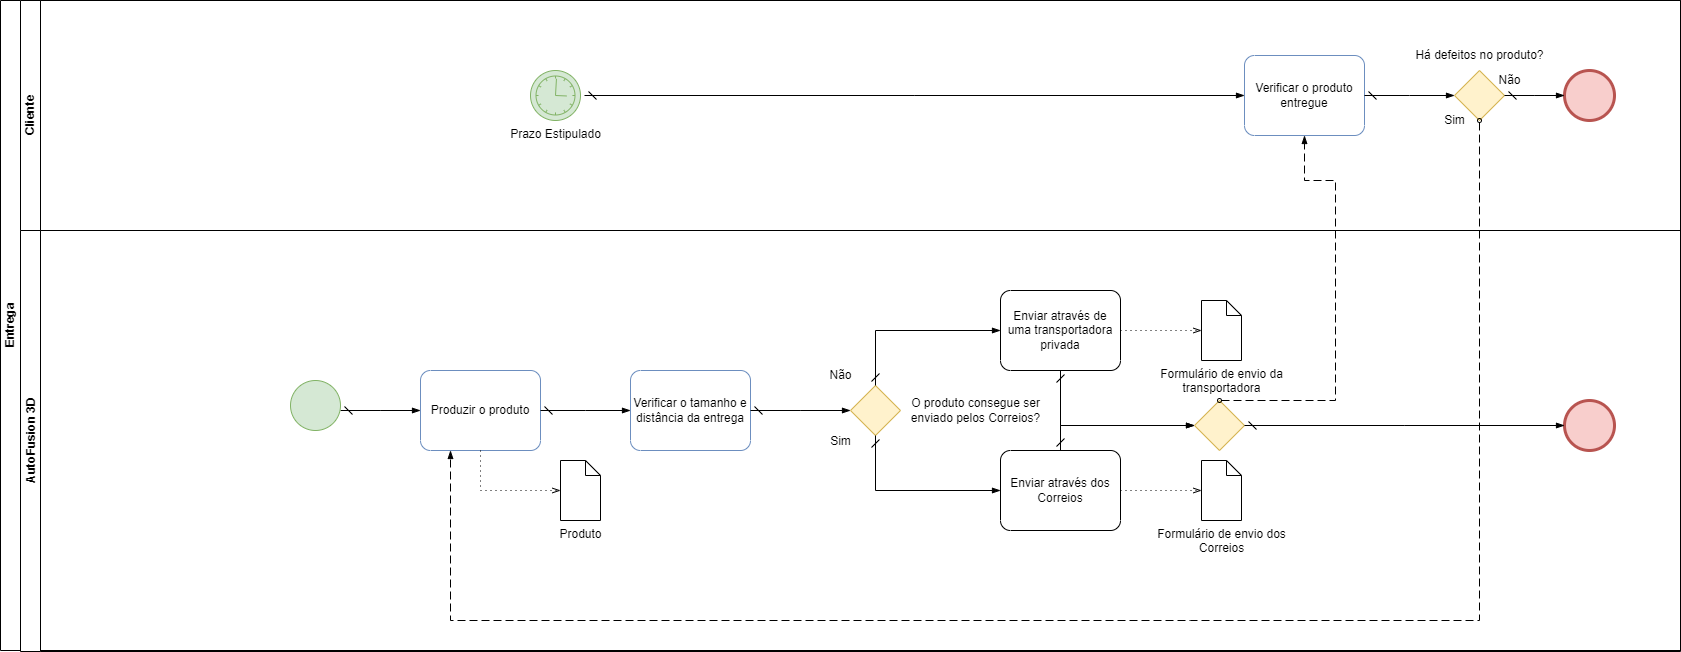

The diagram above was exported from draw.io. Its source (the exported page's mxGraphModel, read from the mxfile embedded in the PNG):
<mxGraphModel dx="1059" dy="2970" grid="1" gridSize="10" guides="1" tooltips="1" connect="1" arrows="1" fold="1" page="1" pageScale="1" pageWidth="827" pageHeight="1169" math="0" shadow="0">
  <root>
    <mxCell id="0" />
    <mxCell id="1" parent="0" />
    <mxCell id="OeJQXTkpfzbEUvZWXiN0-1" value="Entrega&lt;br&gt;" style="swimlane;html=1;childLayout=stackLayout;resizeParent=1;resizeParentMax=0;horizontal=0;startSize=20;horizontalStack=0;whiteSpace=wrap;" parent="1" vertex="1">
      <mxGeometry x="40" y="-1500" width="1680" height="650" as="geometry" />
    </mxCell>
    <mxCell id="E2iYNojO7cnVRwO7aZ2z-3" value="Produzir o produto" style="points=[[0.25,0,0],[0.5,0,0],[0.75,0,0],[1,0.25,0],[1,0.5,0],[1,0.75,0],[0.75,1,0],[0.5,1,0],[0.25,1,0],[0,0.75,0],[0,0.5,0],[0,0.25,0]];shape=mxgraph.bpmn.task;whiteSpace=wrap;rectStyle=rounded;size=10;html=1;container=1;expand=0;collapsible=0;taskMarker=abstract;fillColor=none;strokeColor=#6c8ebf;" parent="1" vertex="1">
      <mxGeometry x="460" y="-1130" width="120" height="80" as="geometry" />
    </mxCell>
    <mxCell id="E2iYNojO7cnVRwO7aZ2z-4" value="Verificar o tamanho e distância da entrega" style="points=[[0.25,0,0],[0.5,0,0],[0.75,0,0],[1,0.25,0],[1,0.5,0],[1,0.75,0],[0.75,1,0],[0.5,1,0],[0.25,1,0],[0,0.75,0],[0,0.5,0],[0,0.25,0]];shape=mxgraph.bpmn.task;whiteSpace=wrap;rectStyle=rounded;size=10;html=1;container=1;expand=0;collapsible=0;taskMarker=abstract;fillColor=none;strokeColor=#6c8ebf;" parent="1" vertex="1">
      <mxGeometry x="670" y="-1130" width="120" height="80" as="geometry" />
    </mxCell>
    <mxCell id="E2iYNojO7cnVRwO7aZ2z-5" value="Verificar o produto entregue" style="points=[[0.25,0,0],[0.5,0,0],[0.75,0,0],[1,0.25,0],[1,0.5,0],[1,0.75,0],[0.75,1,0],[0.5,1,0],[0.25,1,0],[0,0.75,0],[0,0.5,0],[0,0.25,0]];shape=mxgraph.bpmn.task;whiteSpace=wrap;rectStyle=rounded;size=10;html=1;container=1;expand=0;collapsible=0;taskMarker=abstract;fillColor=none;strokeColor=#6c8ebf;" parent="1" vertex="1">
      <mxGeometry x="1284" y="-1445" width="120" height="80" as="geometry" />
    </mxCell>
    <mxCell id="E2iYNojO7cnVRwO7aZ2z-6" value="" style="edgeStyle=elbowEdgeStyle;fontSize=12;html=1;endArrow=blockThin;endFill=1;startArrow=dash;startFill=0;endSize=6;startSize=6;rounded=0;exitX=1;exitY=0.5;exitDx=0;exitDy=0;exitPerimeter=0;entryX=0;entryY=0.5;entryDx=0;entryDy=0;entryPerimeter=0;" parent="1" target="E2iYNojO7cnVRwO7aZ2z-3" edge="1">
      <mxGeometry width="160" relative="1" as="geometry">
        <mxPoint x="380" y="-1090" as="sourcePoint" />
        <mxPoint x="360" y="-1070" as="targetPoint" />
      </mxGeometry>
    </mxCell>
    <mxCell id="E2iYNojO7cnVRwO7aZ2z-7" value="" style="edgeStyle=elbowEdgeStyle;fontSize=12;html=1;endArrow=blockThin;endFill=1;startArrow=dash;startFill=0;endSize=6;startSize=6;rounded=0;exitX=1;exitY=0.5;exitDx=0;exitDy=0;exitPerimeter=0;entryX=0;entryY=0.5;entryDx=0;entryDy=0;entryPerimeter=0;" parent="1" source="E2iYNojO7cnVRwO7aZ2z-3" target="E2iYNojO7cnVRwO7aZ2z-4" edge="1">
      <mxGeometry width="160" relative="1" as="geometry">
        <mxPoint x="280" y="-1140" as="sourcePoint" />
        <mxPoint x="440" y="-1140" as="targetPoint" />
      </mxGeometry>
    </mxCell>
    <mxCell id="E2iYNojO7cnVRwO7aZ2z-8" value="" style="points=[[0.25,0.25,0],[0.5,0,0],[0.75,0.25,0],[1,0.5,0],[0.75,0.75,0],[0.5,1,0],[0.25,0.75,0],[0,0.5,0]];shape=mxgraph.bpmn.gateway2;html=1;verticalLabelPosition=bottom;labelBackgroundColor=#ffffff;verticalAlign=top;align=center;perimeter=rhombusPerimeter;outlineConnect=0;outline=none;symbol=none;fillColor=#fff2cc;strokeColor=#d6b656;" parent="1" vertex="1">
      <mxGeometry x="1494" y="-1430" width="50" height="50" as="geometry" />
    </mxCell>
    <mxCell id="E2iYNojO7cnVRwO7aZ2z-10" value="" style="edgeStyle=elbowEdgeStyle;fontSize=12;html=1;endArrow=blockThin;endFill=1;startArrow=dash;startFill=0;endSize=6;startSize=6;rounded=0;exitX=1;exitY=0.5;exitDx=0;exitDy=0;exitPerimeter=0;entryX=0;entryY=0.5;entryDx=0;entryDy=0;entryPerimeter=0;" parent="1" target="E2iYNojO7cnVRwO7aZ2z-5" edge="1">
      <mxGeometry width="160" relative="1" as="geometry">
        <mxPoint x="624" y="-1405" as="sourcePoint" />
        <mxPoint x="614" y="-1125" as="targetPoint" />
      </mxGeometry>
    </mxCell>
    <mxCell id="E2iYNojO7cnVRwO7aZ2z-13" value="Há defeitos no produto?" style="text;html=1;align=center;verticalAlign=middle;resizable=0;points=[];autosize=1;strokeColor=none;fillColor=none;" parent="1" vertex="1">
      <mxGeometry x="1444" y="-1460" width="150" height="30" as="geometry" />
    </mxCell>
    <mxCell id="E2iYNojO7cnVRwO7aZ2z-14" value="Produto" style="shape=mxgraph.bpmn.data;labelPosition=center;verticalLabelPosition=bottom;align=center;verticalAlign=top;size=15;html=1;" parent="1" vertex="1">
      <mxGeometry x="600" y="-1040" width="40" height="60" as="geometry" />
    </mxCell>
    <mxCell id="E2iYNojO7cnVRwO7aZ2z-15" value="" style="edgeStyle=elbowEdgeStyle;fontSize=12;html=1;endFill=0;startFill=0;endSize=6;startSize=6;dashed=1;dashPattern=1 4;endArrow=openThin;startArrow=none;rounded=0;exitX=0.5;exitY=1;exitDx=0;exitDy=0;exitPerimeter=0;entryX=0;entryY=0.5;entryDx=0;entryDy=0;entryPerimeter=0;" parent="1" source="E2iYNojO7cnVRwO7aZ2z-3" target="E2iYNojO7cnVRwO7aZ2z-14" edge="1">
      <mxGeometry width="160" relative="1" as="geometry">
        <mxPoint x="560" y="-1050" as="sourcePoint" />
        <mxPoint x="720" y="-1050" as="targetPoint" />
        <Array as="points">
          <mxPoint x="520" y="-1030" />
        </Array>
      </mxGeometry>
    </mxCell>
    <mxCell id="E2iYNojO7cnVRwO7aZ2z-16" value="" style="dashed=1;dashPattern=8 4;endArrow=blockThin;endFill=1;startArrow=oval;startFill=0;endSize=6;startSize=4;html=1;rounded=0;exitX=0.5;exitY=1;exitDx=0;exitDy=0;exitPerimeter=0;entryX=0.25;entryY=1;entryDx=0;entryDy=0;entryPerimeter=0;" parent="1" source="E2iYNojO7cnVRwO7aZ2z-8" target="E2iYNojO7cnVRwO7aZ2z-3" edge="1">
      <mxGeometry width="160" relative="1" as="geometry">
        <mxPoint x="670" y="-1050" as="sourcePoint" />
        <mxPoint x="320" y="-1050" as="targetPoint" />
        <Array as="points">
          <mxPoint x="1519" y="-880" />
          <mxPoint x="1230" y="-880" />
          <mxPoint x="490" y="-880" />
        </Array>
      </mxGeometry>
    </mxCell>
    <mxCell id="E2iYNojO7cnVRwO7aZ2z-17" value="" style="edgeStyle=elbowEdgeStyle;fontSize=12;html=1;endArrow=blockThin;endFill=1;startArrow=dash;startFill=0;endSize=6;startSize=6;rounded=0;exitX=1;exitY=0.5;exitDx=0;exitDy=0;exitPerimeter=0;" parent="1" source="E2iYNojO7cnVRwO7aZ2z-5" target="E2iYNojO7cnVRwO7aZ2z-8" edge="1">
      <mxGeometry width="160" relative="1" as="geometry">
        <mxPoint x="1224" y="-1215" as="sourcePoint" />
        <mxPoint x="1384" y="-1215" as="targetPoint" />
      </mxGeometry>
    </mxCell>
    <mxCell id="E2iYNojO7cnVRwO7aZ2z-18" value="Sim" style="text;html=1;align=center;verticalAlign=middle;resizable=0;points=[];autosize=1;strokeColor=none;fillColor=none;" parent="1" vertex="1">
      <mxGeometry x="1474" y="-1395" width="40" height="30" as="geometry" />
    </mxCell>
    <mxCell id="E2iYNojO7cnVRwO7aZ2z-22" value="" style="points=[[0.145,0.145,0],[0.5,0,0],[0.855,0.145,0],[1,0.5,0],[0.855,0.855,0],[0.5,1,0],[0.145,0.855,0],[0,0.5,0]];shape=mxgraph.bpmn.event;html=1;verticalLabelPosition=bottom;labelBackgroundColor=#ffffff;verticalAlign=top;align=center;perimeter=ellipsePerimeter;outlineConnect=0;aspect=fixed;outline=end;symbol=terminate2;fillColor=#f8cecc;strokeColor=#b85450;" parent="1" vertex="1">
      <mxGeometry x="1604" y="-1430" width="50" height="50" as="geometry" />
    </mxCell>
    <mxCell id="E2iYNojO7cnVRwO7aZ2z-23" value="" style="edgeStyle=elbowEdgeStyle;fontSize=12;html=1;endArrow=blockThin;endFill=1;startArrow=dash;startFill=0;endSize=6;startSize=6;rounded=0;exitX=1;exitY=0.5;exitDx=0;exitDy=0;exitPerimeter=0;entryX=0;entryY=0.5;entryDx=0;entryDy=0;entryPerimeter=0;" parent="1" source="E2iYNojO7cnVRwO7aZ2z-8" target="E2iYNojO7cnVRwO7aZ2z-22" edge="1">
      <mxGeometry width="160" relative="1" as="geometry">
        <mxPoint x="1504" y="-1365" as="sourcePoint" />
        <mxPoint x="1664" y="-1365" as="targetPoint" />
      </mxGeometry>
    </mxCell>
    <mxCell id="E2iYNojO7cnVRwO7aZ2z-24" value="Não" style="text;html=1;align=center;verticalAlign=middle;resizable=0;points=[];autosize=1;strokeColor=none;fillColor=none;" parent="1" vertex="1">
      <mxGeometry x="1524" y="-1435" width="50" height="30" as="geometry" />
    </mxCell>
    <mxCell id="E2iYNojO7cnVRwO7aZ2z-25" value="" style="points=[[0.25,0.25,0],[0.5,0,0],[0.75,0.25,0],[1,0.5,0],[0.75,0.75,0],[0.5,1,0],[0.25,0.75,0],[0,0.5,0]];shape=mxgraph.bpmn.gateway2;html=1;verticalLabelPosition=bottom;labelBackgroundColor=#ffffff;verticalAlign=top;align=center;perimeter=rhombusPerimeter;outlineConnect=0;outline=none;symbol=none;fillColor=#fff2cc;strokeColor=#d6b656;" parent="1" vertex="1">
      <mxGeometry x="890" y="-1115" width="50" height="50" as="geometry" />
    </mxCell>
    <mxCell id="E2iYNojO7cnVRwO7aZ2z-26" value="" style="edgeStyle=elbowEdgeStyle;fontSize=12;html=1;endArrow=blockThin;endFill=1;startArrow=dash;startFill=0;endSize=6;startSize=6;rounded=0;exitX=1;exitY=0.5;exitDx=0;exitDy=0;exitPerimeter=0;entryX=0;entryY=0.5;entryDx=0;entryDy=0;entryPerimeter=0;" parent="1" source="E2iYNojO7cnVRwO7aZ2z-4" target="E2iYNojO7cnVRwO7aZ2z-25" edge="1">
      <mxGeometry width="160" relative="1" as="geometry">
        <mxPoint x="670" y="-1140" as="sourcePoint" />
        <mxPoint x="830" y="-1140" as="targetPoint" />
      </mxGeometry>
    </mxCell>
    <mxCell id="OeJQXTkpfzbEUvZWXiN0-4" value="AutoFusion 3D" style="swimlane;html=1;startSize=20;horizontal=0;fontSize=12;" parent="1" vertex="1">
      <mxGeometry x="60" y="-1270" width="1660" height="421" as="geometry">
        <mxRectangle x="20" y="160" width="1240" height="30" as="alternateBounds" />
      </mxGeometry>
    </mxCell>
    <mxCell id="E2iYNojO7cnVRwO7aZ2z-31" value="Enviar através de uma transportadora privada" style="points=[[0.25,0,0],[0.5,0,0],[0.75,0,0],[1,0.25,0],[1,0.5,0],[1,0.75,0],[0.75,1,0],[0.5,1,0],[0.25,1,0],[0,0.75,0],[0,0.5,0],[0,0.25,0]];shape=mxgraph.bpmn.task;whiteSpace=wrap;rectStyle=rounded;size=10;html=1;container=1;expand=0;collapsible=0;taskMarker=abstract;" parent="OeJQXTkpfzbEUvZWXiN0-4" vertex="1">
      <mxGeometry x="980" y="60" width="120" height="80" as="geometry" />
    </mxCell>
    <mxCell id="E2iYNojO7cnVRwO7aZ2z-35" value="Enviar através dos Correios" style="points=[[0.25,0,0],[0.5,0,0],[0.75,0,0],[1,0.25,0],[1,0.5,0],[1,0.75,0],[0.75,1,0],[0.5,1,0],[0.25,1,0],[0,0.75,0],[0,0.5,0],[0,0.25,0]];shape=mxgraph.bpmn.task;whiteSpace=wrap;rectStyle=rounded;size=10;html=1;container=1;expand=0;collapsible=0;taskMarker=abstract;" parent="OeJQXTkpfzbEUvZWXiN0-4" vertex="1">
      <mxGeometry x="980" y="220" width="120" height="80" as="geometry" />
    </mxCell>
    <mxCell id="E2iYNojO7cnVRwO7aZ2z-28" value="O produto consegue ser &lt;br&gt;enviado pelos Correios?" style="text;html=1;align=center;verticalAlign=middle;resizable=0;points=[];autosize=1;strokeColor=none;fillColor=none;" parent="OeJQXTkpfzbEUvZWXiN0-4" vertex="1">
      <mxGeometry x="880" y="160" width="150" height="40" as="geometry" />
    </mxCell>
    <mxCell id="E2iYNojO7cnVRwO7aZ2z-20" value="Formulário de envio dos &lt;br&gt;Correios" style="shape=mxgraph.bpmn.data;labelPosition=center;verticalLabelPosition=bottom;align=center;verticalAlign=top;size=15;html=1;" parent="OeJQXTkpfzbEUvZWXiN0-4" vertex="1">
      <mxGeometry x="1181" y="230" width="40" height="60" as="geometry" />
    </mxCell>
    <mxCell id="E2iYNojO7cnVRwO7aZ2z-29" value="" style="edgeStyle=elbowEdgeStyle;fontSize=12;html=1;endFill=0;startFill=0;endSize=6;startSize=6;dashed=1;dashPattern=1 4;endArrow=openThin;startArrow=none;rounded=0;exitX=1;exitY=0.5;exitDx=0;exitDy=0;exitPerimeter=0;entryX=0;entryY=0.5;entryDx=0;entryDy=0;entryPerimeter=0;" parent="OeJQXTkpfzbEUvZWXiN0-4" source="E2iYNojO7cnVRwO7aZ2z-35" target="E2iYNojO7cnVRwO7aZ2z-20" edge="1">
      <mxGeometry width="160" relative="1" as="geometry">
        <mxPoint x="740" y="170" as="sourcePoint" />
        <mxPoint x="900" y="170" as="targetPoint" />
        <Array as="points">
          <mxPoint x="1140" y="260" />
        </Array>
      </mxGeometry>
    </mxCell>
    <mxCell id="E2iYNojO7cnVRwO7aZ2z-39" value="Formulário de envio da &lt;br&gt;transportadora" style="shape=mxgraph.bpmn.data;labelPosition=center;verticalLabelPosition=bottom;align=center;verticalAlign=top;size=15;html=1;" parent="OeJQXTkpfzbEUvZWXiN0-4" vertex="1">
      <mxGeometry x="1181" y="70" width="40" height="60" as="geometry" />
    </mxCell>
    <mxCell id="E2iYNojO7cnVRwO7aZ2z-40" value="" style="edgeStyle=elbowEdgeStyle;fontSize=12;html=1;endFill=0;startFill=0;endSize=6;startSize=6;dashed=1;dashPattern=1 4;endArrow=openThin;startArrow=none;rounded=0;exitX=1;exitY=0.5;exitDx=0;exitDy=0;exitPerimeter=0;entryX=0;entryY=0.5;entryDx=0;entryDy=0;entryPerimeter=0;" parent="OeJQXTkpfzbEUvZWXiN0-4" source="E2iYNojO7cnVRwO7aZ2z-31" target="E2iYNojO7cnVRwO7aZ2z-39" edge="1">
      <mxGeometry width="160" relative="1" as="geometry">
        <mxPoint x="860" y="200" as="sourcePoint" />
        <mxPoint x="1020" y="200" as="targetPoint" />
      </mxGeometry>
    </mxCell>
    <mxCell id="E2iYNojO7cnVRwO7aZ2z-44" value="Sim" style="text;html=1;align=center;verticalAlign=middle;resizable=0;points=[];autosize=1;strokeColor=none;fillColor=none;" parent="OeJQXTkpfzbEUvZWXiN0-4" vertex="1">
      <mxGeometry x="800" y="195.5" width="40" height="30" as="geometry" />
    </mxCell>
    <mxCell id="E2iYNojO7cnVRwO7aZ2z-45" value="Não" style="text;html=1;align=center;verticalAlign=middle;resizable=0;points=[];autosize=1;strokeColor=none;fillColor=none;" parent="OeJQXTkpfzbEUvZWXiN0-4" vertex="1">
      <mxGeometry x="795" y="130" width="50" height="30" as="geometry" />
    </mxCell>
    <mxCell id="E2iYNojO7cnVRwO7aZ2z-47" value="Cliente&lt;br&gt;" style="swimlane;html=1;startSize=20;horizontal=0;" parent="OeJQXTkpfzbEUvZWXiN0-4" vertex="1">
      <mxGeometry y="-230" width="1660" height="230" as="geometry" />
    </mxCell>
    <mxCell id="E2iYNojO7cnVRwO7aZ2z-57" value="Prazo Estipulado" style="points=[[0.145,0.145,0],[0.5,0,0],[0.855,0.145,0],[1,0.5,0],[0.855,0.855,0],[0.5,1,0],[0.145,0.855,0],[0,0.5,0]];shape=mxgraph.bpmn.event;html=1;verticalLabelPosition=bottom;labelBackgroundColor=#ffffff;verticalAlign=top;align=center;perimeter=ellipsePerimeter;outlineConnect=0;aspect=fixed;outline=standard;symbol=timer;fillColor=#d5e8d4;strokeColor=#82b366;" parent="E2iYNojO7cnVRwO7aZ2z-47" vertex="1">
      <mxGeometry x="510" y="70" width="50" height="50" as="geometry" />
    </mxCell>
    <mxCell id="E2iYNojO7cnVRwO7aZ2z-58" value="" style="points=[[0.145,0.145,0],[0.5,0,0],[0.855,0.145,0],[1,0.5,0],[0.855,0.855,0],[0.5,1,0],[0.145,0.855,0],[0,0.5,0]];shape=mxgraph.bpmn.event;html=1;verticalLabelPosition=bottom;labelBackgroundColor=#ffffff;verticalAlign=top;align=center;perimeter=ellipsePerimeter;outlineConnect=0;aspect=fixed;outline=end;symbol=terminate2;fillColor=#f8cecc;strokeColor=#b85450;" parent="OeJQXTkpfzbEUvZWXiN0-4" vertex="1">
      <mxGeometry x="1544" y="170" width="50" height="50" as="geometry" />
    </mxCell>
    <mxCell id="xO8n5AM45kr4L_C76t7P-1" value="" style="points=[[0.25,0.25,0],[0.5,0,0],[0.75,0.25,0],[1,0.5,0],[0.75,0.75,0],[0.5,1,0],[0.25,0.75,0],[0,0.5,0]];shape=mxgraph.bpmn.gateway2;html=1;verticalLabelPosition=bottom;labelBackgroundColor=#ffffff;verticalAlign=top;align=center;perimeter=rhombusPerimeter;outlineConnect=0;outline=none;symbol=none;fillColor=#fff2cc;strokeColor=#d6b656;" vertex="1" parent="OeJQXTkpfzbEUvZWXiN0-4">
      <mxGeometry x="1174" y="170" width="50" height="50" as="geometry" />
    </mxCell>
    <mxCell id="xO8n5AM45kr4L_C76t7P-3" value="" style="edgeStyle=elbowEdgeStyle;fontSize=12;html=1;endArrow=blockThin;endFill=1;startArrow=dash;startFill=0;endSize=6;startSize=6;rounded=0;exitX=0.5;exitY=1;exitDx=0;exitDy=0;exitPerimeter=0;entryX=0;entryY=0.5;entryDx=0;entryDy=0;entryPerimeter=0;" edge="1" parent="OeJQXTkpfzbEUvZWXiN0-4" source="E2iYNojO7cnVRwO7aZ2z-31" target="xO8n5AM45kr4L_C76t7P-1">
      <mxGeometry width="160" relative="1" as="geometry">
        <mxPoint x="1020" y="190" as="sourcePoint" />
        <mxPoint x="1180" y="190" as="targetPoint" />
        <Array as="points">
          <mxPoint x="1040" y="160" />
        </Array>
      </mxGeometry>
    </mxCell>
    <mxCell id="xO8n5AM45kr4L_C76t7P-4" value="" style="edgeStyle=elbowEdgeStyle;fontSize=12;html=1;endArrow=blockThin;endFill=1;startArrow=dash;startFill=0;endSize=6;startSize=6;rounded=0;exitX=0.5;exitY=0;exitDx=0;exitDy=0;exitPerimeter=0;entryX=0;entryY=0.5;entryDx=0;entryDy=0;entryPerimeter=0;" edge="1" parent="OeJQXTkpfzbEUvZWXiN0-4" source="E2iYNojO7cnVRwO7aZ2z-35" target="xO8n5AM45kr4L_C76t7P-1">
      <mxGeometry width="160" relative="1" as="geometry">
        <mxPoint x="1020" y="190" as="sourcePoint" />
        <mxPoint x="1180" y="190" as="targetPoint" />
        <Array as="points">
          <mxPoint x="1040" y="200" />
        </Array>
      </mxGeometry>
    </mxCell>
    <mxCell id="xO8n5AM45kr4L_C76t7P-6" value="" style="edgeStyle=elbowEdgeStyle;fontSize=12;html=1;endArrow=blockThin;endFill=1;startArrow=dash;startFill=0;endSize=6;startSize=6;rounded=0;exitX=1;exitY=0.5;exitDx=0;exitDy=0;exitPerimeter=0;entryX=0;entryY=0.5;entryDx=0;entryDy=0;entryPerimeter=0;" edge="1" parent="OeJQXTkpfzbEUvZWXiN0-4" source="xO8n5AM45kr4L_C76t7P-1" target="E2iYNojO7cnVRwO7aZ2z-58">
      <mxGeometry width="160" relative="1" as="geometry">
        <mxPoint x="980" y="200" as="sourcePoint" />
        <mxPoint x="1140" y="200" as="targetPoint" />
      </mxGeometry>
    </mxCell>
    <mxCell id="E2iYNojO7cnVRwO7aZ2z-32" value="" style="points=[[0.145,0.145,0],[0.5,0,0],[0.855,0.145,0],[1,0.5,0],[0.855,0.855,0],[0.5,1,0],[0.145,0.855,0],[0,0.5,0]];shape=mxgraph.bpmn.event;html=1;verticalLabelPosition=bottom;labelBackgroundColor=#ffffff;verticalAlign=top;align=center;perimeter=ellipsePerimeter;outlineConnect=0;aspect=fixed;outline=standard;symbol=general;fillColor=#d5e8d4;strokeColor=#82b366;" parent="OeJQXTkpfzbEUvZWXiN0-4" vertex="1">
      <mxGeometry x="270" y="150" width="50" height="50" as="geometry" />
    </mxCell>
    <mxCell id="E2iYNojO7cnVRwO7aZ2z-36" value="" style="edgeStyle=elbowEdgeStyle;fontSize=12;html=1;endArrow=blockThin;endFill=1;startArrow=dash;startFill=0;endSize=6;startSize=6;rounded=0;exitX=0.5;exitY=1;exitDx=0;exitDy=0;exitPerimeter=0;entryX=0;entryY=0.5;entryDx=0;entryDy=0;entryPerimeter=0;" parent="1" source="E2iYNojO7cnVRwO7aZ2z-25" target="E2iYNojO7cnVRwO7aZ2z-35" edge="1">
      <mxGeometry width="160" relative="1" as="geometry">
        <mxPoint x="910" y="-990" as="sourcePoint" />
        <mxPoint x="1070" y="-990" as="targetPoint" />
        <Array as="points">
          <mxPoint x="915" y="-1040" />
        </Array>
      </mxGeometry>
    </mxCell>
    <mxCell id="E2iYNojO7cnVRwO7aZ2z-37" value="" style="edgeStyle=elbowEdgeStyle;fontSize=12;html=1;endArrow=blockThin;endFill=1;startArrow=dash;startFill=0;endSize=6;startSize=6;rounded=0;exitX=0.5;exitY=0;exitDx=0;exitDy=0;exitPerimeter=0;entryX=0;entryY=0.5;entryDx=0;entryDy=0;entryPerimeter=0;" parent="1" source="E2iYNojO7cnVRwO7aZ2z-25" target="E2iYNojO7cnVRwO7aZ2z-31" edge="1">
      <mxGeometry width="160" relative="1" as="geometry">
        <mxPoint x="910" y="-990" as="sourcePoint" />
        <mxPoint x="1070" y="-990" as="targetPoint" />
        <Array as="points">
          <mxPoint x="915" y="-1160" />
        </Array>
      </mxGeometry>
    </mxCell>
    <mxCell id="xO8n5AM45kr4L_C76t7P-5" value="" style="dashed=1;dashPattern=8 4;endArrow=blockThin;endFill=1;startArrow=oval;startFill=0;endSize=6;startSize=4;html=1;rounded=0;exitX=0.5;exitY=0;exitDx=0;exitDy=0;exitPerimeter=0;entryX=0.5;entryY=1;entryDx=0;entryDy=0;entryPerimeter=0;" edge="1" parent="1" source="xO8n5AM45kr4L_C76t7P-1" target="E2iYNojO7cnVRwO7aZ2z-5">
      <mxGeometry width="160" relative="1" as="geometry">
        <mxPoint x="1170" y="-1190" as="sourcePoint" />
        <mxPoint x="1330" y="-1190" as="targetPoint" />
        <Array as="points">
          <mxPoint x="1375" y="-1100" />
          <mxPoint x="1375" y="-1320" />
          <mxPoint x="1344" y="-1320" />
        </Array>
      </mxGeometry>
    </mxCell>
  </root>
</mxGraphModel>